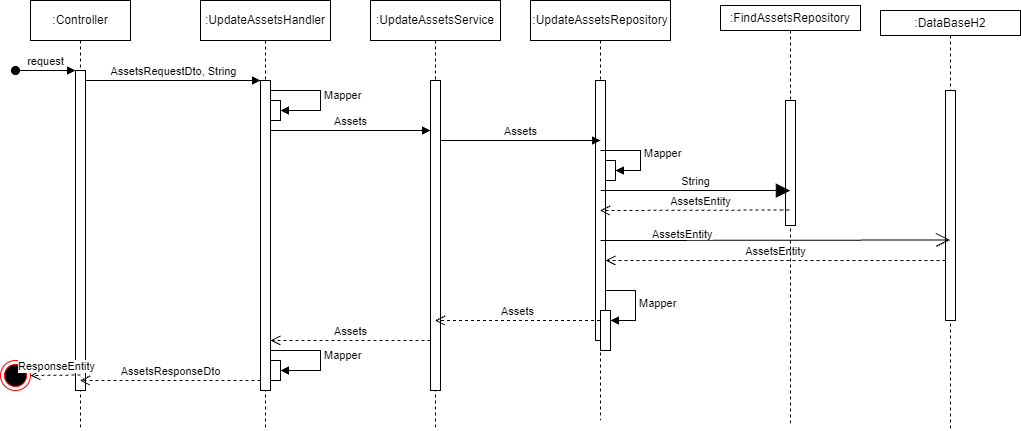

The diagram above was exported from draw.io. Its source (the exported page's mxGraphModel, read from the mxfile embedded in the PNG):
<mxGraphModel dx="1434" dy="699" grid="1" gridSize="10" guides="1" tooltips="1" connect="1" arrows="1" fold="1" page="1" pageScale="1" pageWidth="850" pageHeight="1100" math="0" shadow="0">
  <root>
    <mxCell id="0" />
    <mxCell id="1" parent="0" />
    <mxCell id="aM9ryv3xv72pqoxQDRHE-1" value=":Controller" style="shape=umlLifeline;perimeter=lifelinePerimeter;whiteSpace=wrap;html=1;container=0;dropTarget=0;collapsible=0;recursiveResize=0;outlineConnect=0;portConstraint=eastwest;newEdgeStyle={&quot;edgeStyle&quot;:&quot;elbowEdgeStyle&quot;,&quot;elbow&quot;:&quot;vertical&quot;,&quot;curved&quot;:0,&quot;rounded&quot;:0};" parent="1" vertex="1">
      <mxGeometry x="40" y="40" width="100" height="430" as="geometry" />
    </mxCell>
    <mxCell id="aM9ryv3xv72pqoxQDRHE-2" value="" style="html=1;points=[];perimeter=orthogonalPerimeter;outlineConnect=0;targetShapes=umlLifeline;portConstraint=eastwest;newEdgeStyle={&quot;edgeStyle&quot;:&quot;elbowEdgeStyle&quot;,&quot;elbow&quot;:&quot;vertical&quot;,&quot;curved&quot;:0,&quot;rounded&quot;:0};" parent="aM9ryv3xv72pqoxQDRHE-1" vertex="1">
      <mxGeometry x="45" y="70" width="10" height="320" as="geometry" />
    </mxCell>
    <mxCell id="aM9ryv3xv72pqoxQDRHE-3" value="request" style="html=1;verticalAlign=bottom;startArrow=oval;endArrow=block;startSize=8;edgeStyle=elbowEdgeStyle;elbow=vertical;curved=0;rounded=0;" parent="aM9ryv3xv72pqoxQDRHE-1" target="aM9ryv3xv72pqoxQDRHE-2" edge="1">
      <mxGeometry relative="1" as="geometry">
        <mxPoint x="-15" y="70" as="sourcePoint" />
      </mxGeometry>
    </mxCell>
    <mxCell id="aM9ryv3xv72pqoxQDRHE-5" value=":UpdateAssetsHandler" style="shape=umlLifeline;perimeter=lifelinePerimeter;whiteSpace=wrap;html=1;container=0;dropTarget=0;collapsible=0;recursiveResize=0;outlineConnect=0;portConstraint=eastwest;newEdgeStyle={&quot;edgeStyle&quot;:&quot;elbowEdgeStyle&quot;,&quot;elbow&quot;:&quot;vertical&quot;,&quot;curved&quot;:0,&quot;rounded&quot;:0};" parent="1" vertex="1">
      <mxGeometry x="210" y="40" width="130" height="430" as="geometry" />
    </mxCell>
    <mxCell id="aM9ryv3xv72pqoxQDRHE-6" value="" style="html=1;points=[];perimeter=orthogonalPerimeter;outlineConnect=0;targetShapes=umlLifeline;portConstraint=eastwest;newEdgeStyle={&quot;edgeStyle&quot;:&quot;elbowEdgeStyle&quot;,&quot;elbow&quot;:&quot;vertical&quot;,&quot;curved&quot;:0,&quot;rounded&quot;:0};" parent="aM9ryv3xv72pqoxQDRHE-5" vertex="1">
      <mxGeometry x="60" y="80" width="10" height="310" as="geometry" />
    </mxCell>
    <mxCell id="JPvEW-EnBeKRaO_imRCG-6" value="" style="html=1;points=[];perimeter=orthogonalPerimeter;outlineConnect=0;targetShapes=umlLifeline;portConstraint=eastwest;newEdgeStyle={&quot;edgeStyle&quot;:&quot;elbowEdgeStyle&quot;,&quot;elbow&quot;:&quot;vertical&quot;,&quot;curved&quot;:0,&quot;rounded&quot;:0};" vertex="1" parent="aM9ryv3xv72pqoxQDRHE-5">
      <mxGeometry x="70" y="100" width="10" height="20" as="geometry" />
    </mxCell>
    <mxCell id="JPvEW-EnBeKRaO_imRCG-7" value="Mapper" style="html=1;align=left;spacingLeft=2;endArrow=block;rounded=0;edgeStyle=orthogonalEdgeStyle;curved=0;rounded=0;" edge="1" target="JPvEW-EnBeKRaO_imRCG-6" parent="aM9ryv3xv72pqoxQDRHE-5" source="aM9ryv3xv72pqoxQDRHE-6">
      <mxGeometry relative="1" as="geometry">
        <mxPoint x="190" y="130" as="sourcePoint" />
        <Array as="points">
          <mxPoint x="120" y="90" />
          <mxPoint x="120" y="110" />
        </Array>
      </mxGeometry>
    </mxCell>
    <mxCell id="JPvEW-EnBeKRaO_imRCG-35" value="" style="html=1;points=[];perimeter=orthogonalPerimeter;outlineConnect=0;targetShapes=umlLifeline;portConstraint=eastwest;newEdgeStyle={&quot;edgeStyle&quot;:&quot;elbowEdgeStyle&quot;,&quot;elbow&quot;:&quot;vertical&quot;,&quot;curved&quot;:0,&quot;rounded&quot;:0};" vertex="1" parent="aM9ryv3xv72pqoxQDRHE-5">
      <mxGeometry x="70" y="360" width="10" height="20" as="geometry" />
    </mxCell>
    <mxCell id="JPvEW-EnBeKRaO_imRCG-36" value="Mapper" style="html=1;align=left;spacingLeft=2;endArrow=block;rounded=0;edgeStyle=orthogonalEdgeStyle;curved=0;rounded=0;" edge="1" parent="aM9ryv3xv72pqoxQDRHE-5" target="JPvEW-EnBeKRaO_imRCG-35">
      <mxGeometry relative="1" as="geometry">
        <mxPoint x="70" y="350" as="sourcePoint" />
        <Array as="points">
          <mxPoint x="120" y="350" />
          <mxPoint x="120" y="370" />
        </Array>
      </mxGeometry>
    </mxCell>
    <mxCell id="aM9ryv3xv72pqoxQDRHE-7" value="AssetsRequestDto, String" style="html=1;verticalAlign=bottom;endArrow=block;edgeStyle=elbowEdgeStyle;elbow=horizontal;curved=0;rounded=0;" parent="1" source="aM9ryv3xv72pqoxQDRHE-2" target="aM9ryv3xv72pqoxQDRHE-6" edge="1">
      <mxGeometry x="0.0057" relative="1" as="geometry">
        <mxPoint x="195" y="130" as="sourcePoint" />
        <Array as="points">
          <mxPoint x="180" y="120" />
        </Array>
        <mxPoint as="offset" />
      </mxGeometry>
    </mxCell>
    <mxCell id="JPvEW-EnBeKRaO_imRCG-1" value=":UpdateAssetsService" style="shape=umlLifeline;perimeter=lifelinePerimeter;whiteSpace=wrap;html=1;container=0;dropTarget=0;collapsible=0;recursiveResize=0;outlineConnect=0;portConstraint=eastwest;newEdgeStyle={&quot;edgeStyle&quot;:&quot;elbowEdgeStyle&quot;,&quot;elbow&quot;:&quot;vertical&quot;,&quot;curved&quot;:0,&quot;rounded&quot;:0};" vertex="1" parent="1">
      <mxGeometry x="380" y="40" width="130" height="430" as="geometry" />
    </mxCell>
    <mxCell id="JPvEW-EnBeKRaO_imRCG-2" value="" style="html=1;points=[];perimeter=orthogonalPerimeter;outlineConnect=0;targetShapes=umlLifeline;portConstraint=eastwest;newEdgeStyle={&quot;edgeStyle&quot;:&quot;elbowEdgeStyle&quot;,&quot;elbow&quot;:&quot;vertical&quot;,&quot;curved&quot;:0,&quot;rounded&quot;:0};" vertex="1" parent="JPvEW-EnBeKRaO_imRCG-1">
      <mxGeometry x="60" y="80" width="10" height="310" as="geometry" />
    </mxCell>
    <mxCell id="JPvEW-EnBeKRaO_imRCG-3" value=":UpdateAssetsRepository" style="shape=umlLifeline;perimeter=lifelinePerimeter;whiteSpace=wrap;html=1;container=0;dropTarget=0;collapsible=0;recursiveResize=0;outlineConnect=0;portConstraint=eastwest;newEdgeStyle={&quot;edgeStyle&quot;:&quot;elbowEdgeStyle&quot;,&quot;elbow&quot;:&quot;vertical&quot;,&quot;curved&quot;:0,&quot;rounded&quot;:0};" vertex="1" parent="1">
      <mxGeometry x="540" y="40" width="140" height="420" as="geometry" />
    </mxCell>
    <mxCell id="JPvEW-EnBeKRaO_imRCG-4" value="" style="html=1;points=[];perimeter=orthogonalPerimeter;outlineConnect=0;targetShapes=umlLifeline;portConstraint=eastwest;newEdgeStyle={&quot;edgeStyle&quot;:&quot;elbowEdgeStyle&quot;,&quot;elbow&quot;:&quot;vertical&quot;,&quot;curved&quot;:0,&quot;rounded&quot;:0};" vertex="1" parent="JPvEW-EnBeKRaO_imRCG-3">
      <mxGeometry x="65" y="80" width="10" height="260" as="geometry" />
    </mxCell>
    <mxCell id="JPvEW-EnBeKRaO_imRCG-27" value="" style="html=1;points=[];perimeter=orthogonalPerimeter;outlineConnect=0;targetShapes=umlLifeline;portConstraint=eastwest;newEdgeStyle={&quot;edgeStyle&quot;:&quot;elbowEdgeStyle&quot;,&quot;elbow&quot;:&quot;vertical&quot;,&quot;curved&quot;:0,&quot;rounded&quot;:0};" vertex="1" parent="JPvEW-EnBeKRaO_imRCG-3">
      <mxGeometry x="75" y="160" width="10" height="20" as="geometry" />
    </mxCell>
    <mxCell id="JPvEW-EnBeKRaO_imRCG-28" value="Mapper" style="html=1;align=left;spacingLeft=2;endArrow=block;rounded=0;edgeStyle=orthogonalEdgeStyle;curved=0;rounded=0;exitX=0.5;exitY=0.269;exitDx=0;exitDy=0;exitPerimeter=0;" edge="1" target="JPvEW-EnBeKRaO_imRCG-27" parent="JPvEW-EnBeKRaO_imRCG-3" source="JPvEW-EnBeKRaO_imRCG-4">
      <mxGeometry relative="1" as="geometry">
        <mxPoint x="80" y="150" as="sourcePoint" />
        <Array as="points">
          <mxPoint x="110" y="150" />
          <mxPoint x="110" y="170" />
        </Array>
      </mxGeometry>
    </mxCell>
    <mxCell id="JPvEW-EnBeKRaO_imRCG-24" value="Mapper" style="html=1;align=left;spacingLeft=2;endArrow=block;rounded=0;edgeStyle=orthogonalEdgeStyle;curved=0;rounded=0;" edge="1" target="JPvEW-EnBeKRaO_imRCG-23" parent="JPvEW-EnBeKRaO_imRCG-3">
      <mxGeometry relative="1" as="geometry">
        <mxPoint x="75" y="290" as="sourcePoint" />
        <Array as="points">
          <mxPoint x="105" y="320" />
        </Array>
      </mxGeometry>
    </mxCell>
    <mxCell id="JPvEW-EnBeKRaO_imRCG-23" value="" style="html=1;points=[];perimeter=orthogonalPerimeter;outlineConnect=0;targetShapes=umlLifeline;portConstraint=eastwest;newEdgeStyle={&quot;edgeStyle&quot;:&quot;elbowEdgeStyle&quot;,&quot;elbow&quot;:&quot;vertical&quot;,&quot;curved&quot;:0,&quot;rounded&quot;:0};" vertex="1" parent="JPvEW-EnBeKRaO_imRCG-3">
      <mxGeometry x="70" y="310" width="10" height="40" as="geometry" />
    </mxCell>
    <mxCell id="JPvEW-EnBeKRaO_imRCG-9" value="Assets" style="html=1;verticalAlign=bottom;endArrow=block;edgeStyle=elbowEdgeStyle;elbow=vertical;curved=0;rounded=0;" edge="1" parent="1">
      <mxGeometry width="80" relative="1" as="geometry">
        <mxPoint x="280" y="170" as="sourcePoint" />
        <mxPoint x="440" y="170.5" as="targetPoint" />
        <Array as="points" />
      </mxGeometry>
    </mxCell>
    <mxCell id="JPvEW-EnBeKRaO_imRCG-11" value=":DataBaseH2" style="shape=umlLifeline;perimeter=lifelinePerimeter;whiteSpace=wrap;html=1;container=0;dropTarget=0;collapsible=0;recursiveResize=0;outlineConnect=0;portConstraint=eastwest;newEdgeStyle={&quot;edgeStyle&quot;:&quot;elbowEdgeStyle&quot;,&quot;elbow&quot;:&quot;vertical&quot;,&quot;curved&quot;:0,&quot;rounded&quot;:0};size=25;" vertex="1" parent="1">
      <mxGeometry x="890" y="50" width="140" height="420" as="geometry" />
    </mxCell>
    <mxCell id="JPvEW-EnBeKRaO_imRCG-12" value="" style="html=1;points=[];perimeter=orthogonalPerimeter;outlineConnect=0;targetShapes=umlLifeline;portConstraint=eastwest;newEdgeStyle={&quot;edgeStyle&quot;:&quot;elbowEdgeStyle&quot;,&quot;elbow&quot;:&quot;vertical&quot;,&quot;curved&quot;:0,&quot;rounded&quot;:0};" vertex="1" parent="JPvEW-EnBeKRaO_imRCG-11">
      <mxGeometry x="65" y="80" width="10" height="230" as="geometry" />
    </mxCell>
    <mxCell id="JPvEW-EnBeKRaO_imRCG-16" value="" style="endArrow=open;endFill=1;endSize=12;html=1;rounded=0;" edge="1" parent="1">
      <mxGeometry width="160" relative="1" as="geometry">
        <mxPoint x="610" y="280" as="sourcePoint" />
        <mxPoint x="959.5" y="279.5" as="targetPoint" />
      </mxGeometry>
    </mxCell>
    <mxCell id="JPvEW-EnBeKRaO_imRCG-19" value="Assets" style="html=1;verticalAlign=bottom;endArrow=block;edgeStyle=elbowEdgeStyle;elbow=vertical;curved=0;rounded=0;" edge="1" parent="1">
      <mxGeometry width="80" relative="1" as="geometry">
        <mxPoint x="450" y="180" as="sourcePoint" />
        <mxPoint x="610" y="180" as="targetPoint" />
        <Array as="points">
          <mxPoint x="540.5" y="180" />
        </Array>
      </mxGeometry>
    </mxCell>
    <mxCell id="JPvEW-EnBeKRaO_imRCG-30" value="AssetsEntity" style="html=1;verticalAlign=bottom;endArrow=open;dashed=1;endSize=8;edgeStyle=elbowEdgeStyle;elbow=vertical;curved=0;rounded=0;" edge="1" parent="1">
      <mxGeometry relative="1" as="geometry">
        <mxPoint x="955" y="300" as="sourcePoint" />
        <mxPoint x="615" y="300" as="targetPoint" />
      </mxGeometry>
    </mxCell>
    <mxCell id="JPvEW-EnBeKRaO_imRCG-32" value="&lt;span style=&quot;color: rgb(0, 0, 0); font-family: Helvetica; font-size: 11px; font-style: normal; font-variant-ligatures: normal; font-variant-caps: normal; font-weight: 400; letter-spacing: normal; orphans: 2; text-align: center; text-indent: 0px; text-transform: none; widows: 2; word-spacing: 0px; -webkit-text-stroke-width: 0px; background-color: rgb(255, 255, 255); text-decoration-thickness: initial; text-decoration-style: initial; text-decoration-color: initial; float: none; display: inline !important;&quot;&gt;AssetsEntity&lt;/span&gt;" style="text;whiteSpace=wrap;html=1;" vertex="1" parent="1">
      <mxGeometry x="660" y="260" width="90" height="40" as="geometry" />
    </mxCell>
    <mxCell id="JPvEW-EnBeKRaO_imRCG-33" value="Assets" style="html=1;verticalAlign=bottom;endArrow=open;dashed=1;endSize=8;edgeStyle=elbowEdgeStyle;elbow=horizontal;curved=0;rounded=0;" edge="1" parent="1">
      <mxGeometry relative="1" as="geometry">
        <mxPoint x="609.5" y="360" as="sourcePoint" />
        <mxPoint x="444.5" y="360" as="targetPoint" />
      </mxGeometry>
    </mxCell>
    <mxCell id="JPvEW-EnBeKRaO_imRCG-34" value="Assets" style="html=1;verticalAlign=bottom;endArrow=open;dashed=1;endSize=8;edgeStyle=elbowEdgeStyle;elbow=horizontal;curved=0;rounded=0;" edge="1" parent="1">
      <mxGeometry relative="1" as="geometry">
        <mxPoint x="440" y="380" as="sourcePoint" />
        <mxPoint x="280" y="380" as="targetPoint" />
      </mxGeometry>
    </mxCell>
    <mxCell id="JPvEW-EnBeKRaO_imRCG-37" value="AssetsResponseDto" style="html=1;verticalAlign=bottom;endArrow=open;dashed=1;endSize=8;edgeStyle=elbowEdgeStyle;elbow=horizontal;curved=0;rounded=0;" edge="1" parent="1" target="aM9ryv3xv72pqoxQDRHE-1">
      <mxGeometry relative="1" as="geometry">
        <mxPoint x="270" y="420" as="sourcePoint" />
        <mxPoint x="110" y="420" as="targetPoint" />
        <Array as="points">
          <mxPoint x="150" y="420" />
        </Array>
      </mxGeometry>
    </mxCell>
    <mxCell id="JPvEW-EnBeKRaO_imRCG-40" value=":FindAssetsRepository" style="shape=umlLifeline;perimeter=lifelinePerimeter;whiteSpace=wrap;html=1;container=0;dropTarget=0;collapsible=0;recursiveResize=0;outlineConnect=0;portConstraint=eastwest;newEdgeStyle={&quot;edgeStyle&quot;:&quot;elbowEdgeStyle&quot;,&quot;elbow&quot;:&quot;vertical&quot;,&quot;curved&quot;:0,&quot;rounded&quot;:0};size=25;" vertex="1" parent="1">
      <mxGeometry x="730" y="45" width="140" height="420" as="geometry" />
    </mxCell>
    <mxCell id="JPvEW-EnBeKRaO_imRCG-41" value="" style="html=1;points=[];perimeter=orthogonalPerimeter;outlineConnect=0;targetShapes=umlLifeline;portConstraint=eastwest;newEdgeStyle={&quot;edgeStyle&quot;:&quot;elbowEdgeStyle&quot;,&quot;elbow&quot;:&quot;vertical&quot;,&quot;curved&quot;:0,&quot;rounded&quot;:0};" vertex="1" parent="JPvEW-EnBeKRaO_imRCG-40">
      <mxGeometry x="65" y="95" width="10" height="125" as="geometry" />
    </mxCell>
    <mxCell id="JPvEW-EnBeKRaO_imRCG-44" value="String" style="html=1;verticalAlign=bottom;endArrow=block;edgeStyle=elbowEdgeStyle;elbow=horizontal;curved=0;rounded=0;labelBackgroundColor=default;strokeColor=default;fontFamily=Helvetica;fontSize=11;fontColor=default;endSize=12;shape=connector;" edge="1" parent="1">
      <mxGeometry width="80" relative="1" as="geometry">
        <mxPoint x="610.25" y="230" as="sourcePoint" />
        <mxPoint x="799.75" y="230" as="targetPoint" />
      </mxGeometry>
    </mxCell>
    <mxCell id="JPvEW-EnBeKRaO_imRCG-47" value="AssetsEntity" style="html=1;verticalAlign=bottom;endArrow=open;dashed=1;endSize=8;edgeStyle=elbowEdgeStyle;elbow=horizontal;curved=0;rounded=0;labelBackgroundColor=default;strokeColor=default;fontFamily=Helvetica;fontSize=11;fontColor=default;shape=connector;" edge="1" parent="1" target="JPvEW-EnBeKRaO_imRCG-3">
      <mxGeometry relative="1" as="geometry">
        <mxPoint x="790" y="249.5" as="sourcePoint" />
        <mxPoint x="710" y="249.5" as="targetPoint" />
        <Array as="points">
          <mxPoint x="800" y="250" />
        </Array>
      </mxGeometry>
    </mxCell>
    <mxCell id="JPvEW-EnBeKRaO_imRCG-48" value="" style="ellipse;html=1;shape=endState;fillColor=#000000;strokeColor=#ff0000;fontFamily=Helvetica;fontSize=11;fontColor=default;" vertex="1" parent="1">
      <mxGeometry x="10" y="400" width="30" height="30" as="geometry" />
    </mxCell>
    <mxCell id="JPvEW-EnBeKRaO_imRCG-49" value="ResponseEntity" style="html=1;verticalAlign=bottom;endArrow=open;dashed=1;endSize=8;edgeStyle=elbowEdgeStyle;elbow=vertical;curved=0;rounded=0;labelBackgroundColor=default;strokeColor=default;fontFamily=Helvetica;fontSize=11;fontColor=default;shape=connector;" edge="1" parent="1">
      <mxGeometry x="-0.0099" relative="1" as="geometry">
        <mxPoint x="90" y="414.5" as="sourcePoint" />
        <mxPoint x="40" y="415" as="targetPoint" />
        <mxPoint as="offset" />
      </mxGeometry>
    </mxCell>
  </root>
</mxGraphModel>